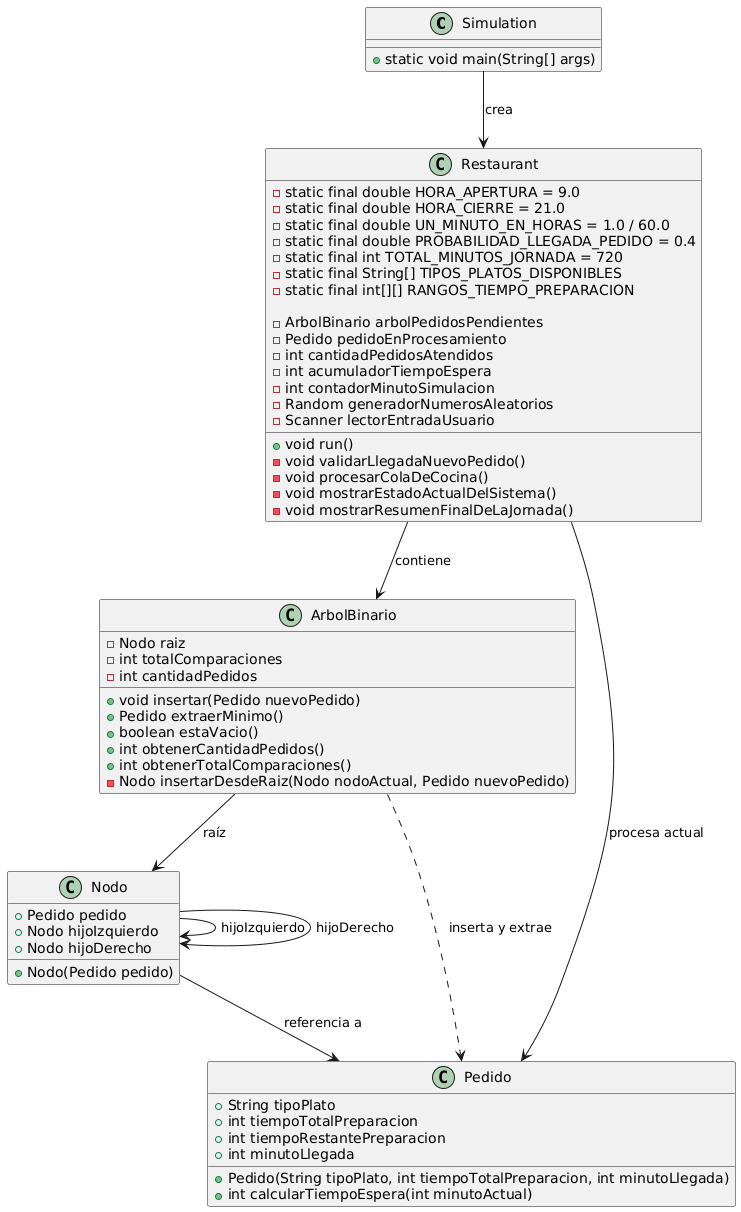

The diagram above was rendered by PlantUML. Its source (embedded in the PNG):
@startuml
class Simulation {
    + static void main(String[] args)
  }

  class Restaurant {
    - static final double HORA_APERTURA = 9.0
    - static final double HORA_CIERRE = 21.0
    - static final double UN_MINUTO_EN_HORAS = 1.0 / 60.0
    - static final double PROBABILIDAD_LLEGADA_PEDIDO = 0.4
    - static final int TOTAL_MINUTOS_JORNADA = 720
    - static final String[] TIPOS_PLATOS_DISPONIBLES
    - static final int[][] RANGOS_TIEMPO_PREPARACION

    - ArbolBinario arbolPedidosPendientes
    - Pedido pedidoEnProcesamiento
    - int cantidadPedidosAtendidos
    - int acumuladorTiempoEspera
    - int contadorMinutoSimulacion
    - Random generadorNumerosAleatorios
    - Scanner lectorEntradaUsuario

    + void run()
    - void validarLlegadaNuevoPedido()
    - void procesarColaDeCocina()
    - void mostrarEstadoActualDelSistema()
    - void mostrarResumenFinalDeLaJornada()
  }

  class ArbolBinario {
    - Nodo raiz
    - int totalComparaciones
    - int cantidadPedidos

    + void insertar(Pedido nuevoPedido)
    + Pedido extraerMinimo()
    + boolean estaVacio()
    + int obtenerCantidadPedidos()
    + int obtenerTotalComparaciones()
    - Nodo insertarDesdeRaiz(Nodo nodoActual, Pedido nuevoPedido)
  }

  class Nodo {
    + Pedido pedido
    + Nodo hijoIzquierdo
    + Nodo hijoDerecho
    + Nodo(Pedido pedido)
  }

  class Pedido {
    + String tipoPlato
    + int tiempoTotalPreparacion
    + int tiempoRestantePreparacion
    + int minutoLlegada
    + Pedido(String tipoPlato, int tiempoTotalPreparacion, int minutoLlegada)
    + int calcularTiempoEspera(int minutoActual)
  }


' Relaciones
Simulation --> Restaurant : crea
Restaurant --> ArbolBinario : contiene
Restaurant -->  Pedido : procesa actual
ArbolBinario --> Nodo : raíz
Nodo -->Nodo : hijoIzquierdo
Nodo --> Nodo : hijoDerecho
Nodo --> Pedido : referencia a
ArbolBinario ..> Pedido : inserta y extrae
@enduml